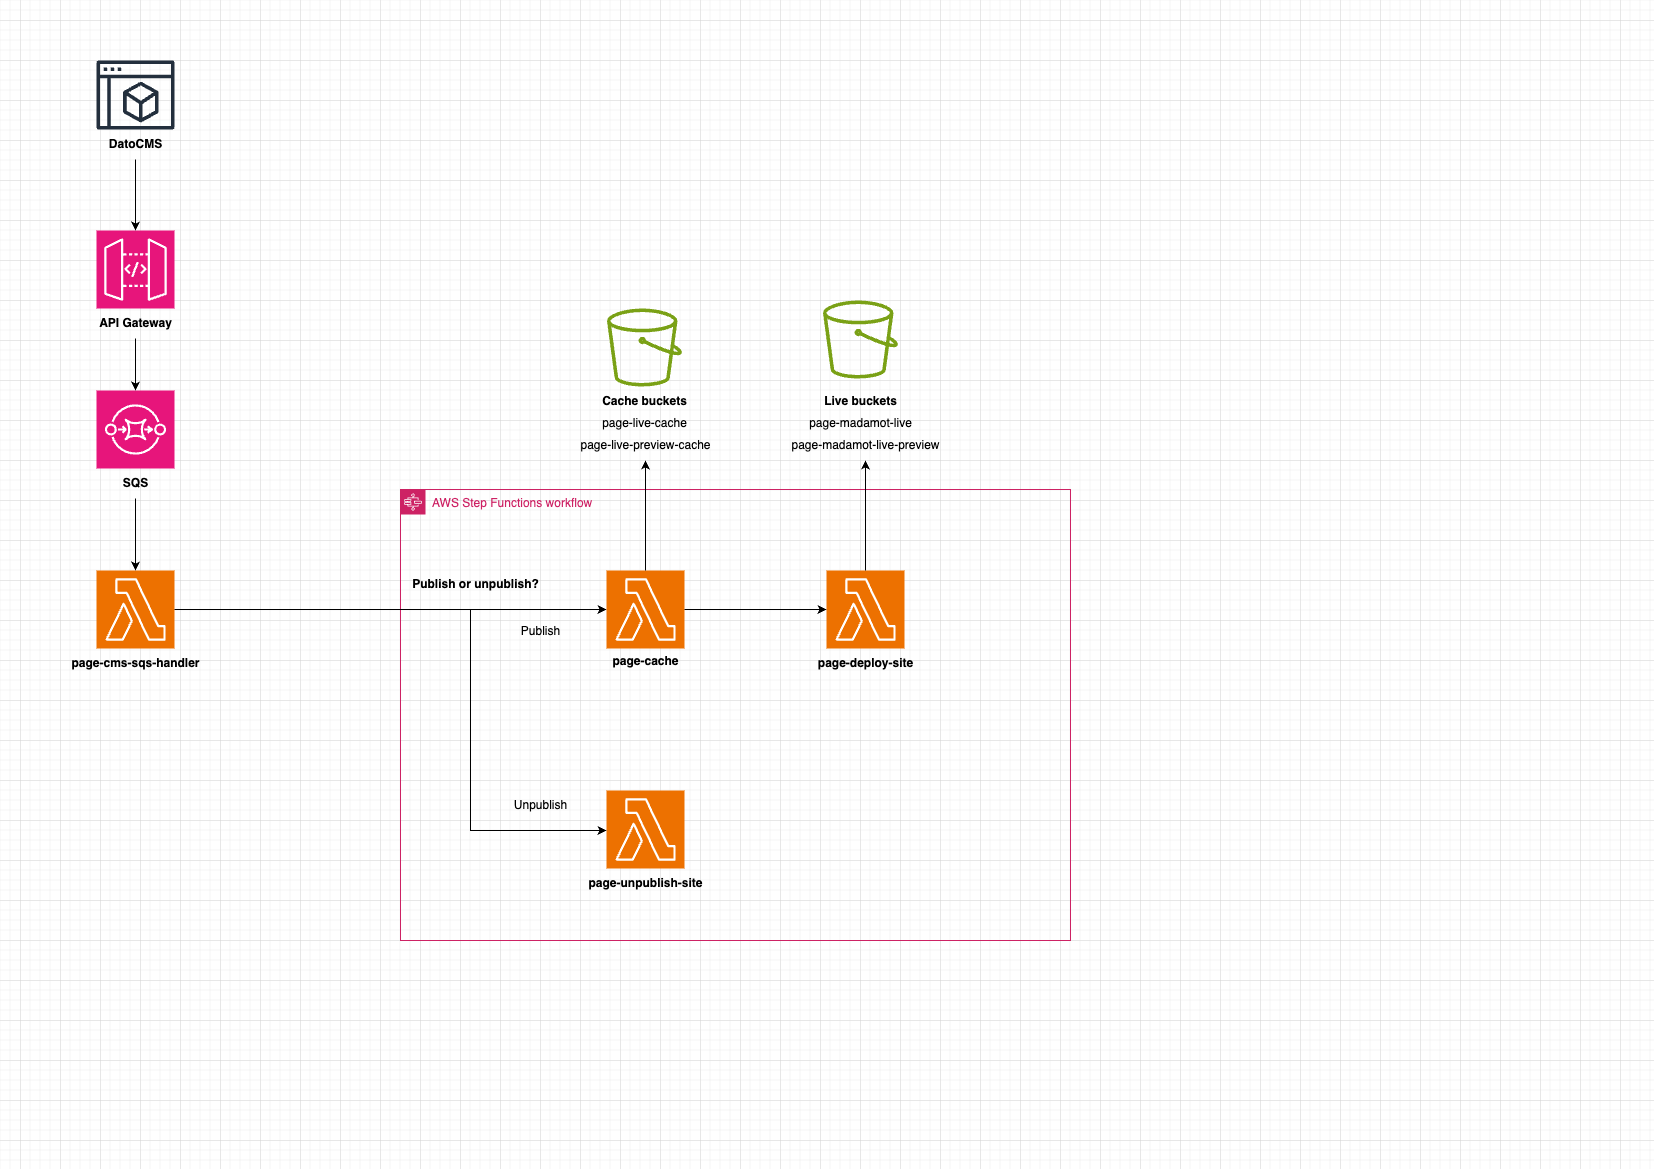

The diagram above was exported from draw.io. Its source (the exported page's mxGraphModel, read from the mxfile embedded in the PNG):
<mxGraphModel dx="1877" dy="1320" grid="1" gridSize="10" guides="1" tooltips="1" connect="1" arrows="1" fold="1" page="1" pageScale="1" pageWidth="827" pageHeight="1169" math="0" shadow="0">
  <root>
    <mxCell id="0" />
    <mxCell id="1" parent="0" />
    <mxCell id="2z3wcWQpciKeHsc1dsU9-1" value="" style="sketch=0;points=[[0,0,0],[0.25,0,0],[0.5,0,0],[0.75,0,0],[1,0,0],[0,1,0],[0.25,1,0],[0.5,1,0],[0.75,1,0],[1,1,0],[0,0.25,0],[0,0.5,0],[0,0.75,0],[1,0.25,0],[1,0.5,0],[1,0.75,0]];outlineConnect=0;fontColor=#232F3E;fillColor=#E7157B;strokeColor=#ffffff;dashed=0;verticalLabelPosition=bottom;verticalAlign=top;align=center;html=1;fontSize=12;fontStyle=0;aspect=fixed;shape=mxgraph.aws4.resourceIcon;resIcon=mxgraph.aws4.api_gateway;" parent="1" vertex="1">
      <mxGeometry x="96" y="230" width="78" height="78" as="geometry" />
    </mxCell>
    <object label="" id="2z3wcWQpciKeHsc1dsU9-2">
      <mxCell style="sketch=0;outlineConnect=0;fontColor=#232F3E;gradientColor=none;fillColor=#232F3D;strokeColor=none;dashed=0;verticalLabelPosition=bottom;verticalAlign=top;align=center;html=1;fontSize=12;fontStyle=0;aspect=fixed;pointerEvents=1;shape=mxgraph.aws4.management_console2;" parent="1" vertex="1">
        <mxGeometry x="96" y="60" width="78" height="69" as="geometry" />
      </mxCell>
    </object>
    <mxCell id="2z3wcWQpciKeHsc1dsU9-3" value="" style="sketch=0;points=[[0,0,0],[0.25,0,0],[0.5,0,0],[0.75,0,0],[1,0,0],[0,1,0],[0.25,1,0],[0.5,1,0],[0.75,1,0],[1,1,0],[0,0.25,0],[0,0.5,0],[0,0.75,0],[1,0.25,0],[1,0.5,0],[1,0.75,0]];outlineConnect=0;fontColor=#232F3E;fillColor=#E7157B;strokeColor=#ffffff;dashed=0;verticalLabelPosition=bottom;verticalAlign=top;align=center;html=1;fontSize=12;fontStyle=0;aspect=fixed;shape=mxgraph.aws4.resourceIcon;resIcon=mxgraph.aws4.sqs;" parent="1" vertex="1">
      <mxGeometry x="96" y="390" width="78" height="78" as="geometry" />
    </mxCell>
    <mxCell id="J5xbQ6pMU_4FS8yq3dWS-1" value="&lt;b&gt;DatoCMS&lt;/b&gt;" style="text;html=1;align=center;verticalAlign=middle;resizable=0;points=[];autosize=1;strokeColor=none;fillColor=none;" parent="1" vertex="1">
      <mxGeometry x="95" y="129" width="80" height="30" as="geometry" />
    </mxCell>
    <mxCell id="J5xbQ6pMU_4FS8yq3dWS-2" style="edgeStyle=orthogonalEdgeStyle;rounded=0;orthogonalLoop=1;jettySize=auto;html=1;entryX=0.5;entryY=0;entryDx=0;entryDy=0;entryPerimeter=0;" parent="1" source="J5xbQ6pMU_4FS8yq3dWS-1" target="2z3wcWQpciKeHsc1dsU9-1" edge="1">
      <mxGeometry relative="1" as="geometry" />
    </mxCell>
    <mxCell id="J5xbQ6pMU_4FS8yq3dWS-3" value="&lt;b&gt;API Gateway&lt;/b&gt;" style="text;html=1;align=center;verticalAlign=middle;resizable=0;points=[];autosize=1;strokeColor=none;fillColor=none;" parent="1" vertex="1">
      <mxGeometry x="85" y="308" width="100" height="30" as="geometry" />
    </mxCell>
    <mxCell id="J5xbQ6pMU_4FS8yq3dWS-4" style="edgeStyle=orthogonalEdgeStyle;rounded=0;orthogonalLoop=1;jettySize=auto;html=1;entryX=0.5;entryY=0;entryDx=0;entryDy=0;entryPerimeter=0;" parent="1" source="J5xbQ6pMU_4FS8yq3dWS-3" target="2z3wcWQpciKeHsc1dsU9-3" edge="1">
      <mxGeometry relative="1" as="geometry" />
    </mxCell>
    <mxCell id="J5xbQ6pMU_4FS8yq3dWS-5" value="&lt;b&gt;SQS&lt;/b&gt;" style="text;html=1;align=center;verticalAlign=middle;resizable=0;points=[];autosize=1;strokeColor=none;fillColor=none;" parent="1" vertex="1">
      <mxGeometry x="110" y="468" width="50" height="30" as="geometry" />
    </mxCell>
    <mxCell id="x_NDQDo2OjlpxiIqgKdg-21" style="edgeStyle=orthogonalEdgeStyle;rounded=0;orthogonalLoop=1;jettySize=auto;html=1;" parent="1" source="J5xbQ6pMU_4FS8yq3dWS-6" target="x_NDQDo2OjlpxiIqgKdg-7" edge="1">
      <mxGeometry relative="1" as="geometry" />
    </mxCell>
    <mxCell id="J5xbQ6pMU_4FS8yq3dWS-6" value="" style="sketch=0;points=[[0,0,0],[0.25,0,0],[0.5,0,0],[0.75,0,0],[1,0,0],[0,1,0],[0.25,1,0],[0.5,1,0],[0.75,1,0],[1,1,0],[0,0.25,0],[0,0.5,0],[0,0.75,0],[1,0.25,0],[1,0.5,0],[1,0.75,0]];outlineConnect=0;fontColor=#232F3E;fillColor=#ED7100;strokeColor=#ffffff;dashed=0;verticalLabelPosition=bottom;verticalAlign=top;align=center;html=1;fontSize=12;fontStyle=0;aspect=fixed;shape=mxgraph.aws4.resourceIcon;resIcon=mxgraph.aws4.lambda;" parent="1" vertex="1">
      <mxGeometry x="96" y="570" width="78" height="78" as="geometry" />
    </mxCell>
    <mxCell id="J5xbQ6pMU_4FS8yq3dWS-7" style="edgeStyle=orthogonalEdgeStyle;rounded=0;orthogonalLoop=1;jettySize=auto;html=1;entryX=0.5;entryY=0;entryDx=0;entryDy=0;entryPerimeter=0;" parent="1" source="J5xbQ6pMU_4FS8yq3dWS-5" target="J5xbQ6pMU_4FS8yq3dWS-6" edge="1">
      <mxGeometry relative="1" as="geometry" />
    </mxCell>
    <mxCell id="J5xbQ6pMU_4FS8yq3dWS-8" value="&lt;b&gt;page-cms-sqs-handler&lt;/b&gt;" style="text;html=1;align=center;verticalAlign=middle;resizable=0;points=[];autosize=1;strokeColor=none;fillColor=none;" parent="1" vertex="1">
      <mxGeometry x="60" y="648" width="150" height="30" as="geometry" />
    </mxCell>
    <mxCell id="x_NDQDo2OjlpxiIqgKdg-2" value="AWS Step Functions workflow" style="points=[[0,0],[0.25,0],[0.5,0],[0.75,0],[1,0],[1,0.25],[1,0.5],[1,0.75],[1,1],[0.75,1],[0.5,1],[0.25,1],[0,1],[0,0.75],[0,0.5],[0,0.25]];outlineConnect=0;gradientColor=none;html=1;whiteSpace=wrap;fontSize=12;fontStyle=0;container=1;pointerEvents=0;collapsible=0;recursiveResize=0;shape=mxgraph.aws4.group;grIcon=mxgraph.aws4.group_aws_step_functions_workflow;strokeColor=#CD2264;fillColor=none;verticalAlign=top;align=left;spacingLeft=30;fontColor=#CD2264;dashed=0;" parent="1" vertex="1">
      <mxGeometry x="400" y="489" width="670" height="451" as="geometry" />
    </mxCell>
    <mxCell id="x_NDQDo2OjlpxiIqgKdg-7" value="" style="sketch=0;points=[[0,0,0],[0.25,0,0],[0.5,0,0],[0.75,0,0],[1,0,0],[0,1,0],[0.25,1,0],[0.5,1,0],[0.75,1,0],[1,1,0],[0,0.25,0],[0,0.5,0],[0,0.75,0],[1,0.25,0],[1,0.5,0],[1,0.75,0]];outlineConnect=0;fontColor=#232F3E;fillColor=#ED7100;strokeColor=#ffffff;dashed=0;verticalLabelPosition=bottom;verticalAlign=top;align=center;html=1;fontSize=12;fontStyle=0;aspect=fixed;shape=mxgraph.aws4.resourceIcon;resIcon=mxgraph.aws4.lambda;" parent="x_NDQDo2OjlpxiIqgKdg-2" vertex="1">
      <mxGeometry x="206" y="81" width="78" height="78" as="geometry" />
    </mxCell>
    <mxCell id="x_NDQDo2OjlpxiIqgKdg-8" value="&lt;b&gt;page-cache&lt;/b&gt;" style="text;html=1;align=center;verticalAlign=middle;resizable=0;points=[];autosize=1;strokeColor=none;fillColor=none;" parent="x_NDQDo2OjlpxiIqgKdg-2" vertex="1">
      <mxGeometry x="200" y="157" width="90" height="30" as="geometry" />
    </mxCell>
    <mxCell id="x_NDQDo2OjlpxiIqgKdg-13" value="" style="sketch=0;points=[[0,0,0],[0.25,0,0],[0.5,0,0],[0.75,0,0],[1,0,0],[0,1,0],[0.25,1,0],[0.5,1,0],[0.75,1,0],[1,1,0],[0,0.25,0],[0,0.5,0],[0,0.75,0],[1,0.25,0],[1,0.5,0],[1,0.75,0]];outlineConnect=0;fontColor=#232F3E;fillColor=#ED7100;strokeColor=#ffffff;dashed=0;verticalLabelPosition=bottom;verticalAlign=top;align=center;html=1;fontSize=12;fontStyle=0;aspect=fixed;shape=mxgraph.aws4.resourceIcon;resIcon=mxgraph.aws4.lambda;" parent="x_NDQDo2OjlpxiIqgKdg-2" vertex="1">
      <mxGeometry x="426" y="81" width="78" height="78" as="geometry" />
    </mxCell>
    <mxCell id="x_NDQDo2OjlpxiIqgKdg-15" value="&lt;b&gt;page-deploy-site&lt;/b&gt;" style="text;html=1;align=center;verticalAlign=middle;resizable=0;points=[];autosize=1;strokeColor=none;fillColor=none;" parent="x_NDQDo2OjlpxiIqgKdg-2" vertex="1">
      <mxGeometry x="405" y="159" width="120" height="30" as="geometry" />
    </mxCell>
    <mxCell id="MT1HXH7CIDCzYFT-zNP8-1" style="edgeStyle=orthogonalEdgeStyle;rounded=0;orthogonalLoop=1;jettySize=auto;html=1;entryX=0;entryY=0.5;entryDx=0;entryDy=0;entryPerimeter=0;" parent="x_NDQDo2OjlpxiIqgKdg-2" source="x_NDQDo2OjlpxiIqgKdg-7" target="x_NDQDo2OjlpxiIqgKdg-13" edge="1">
      <mxGeometry relative="1" as="geometry" />
    </mxCell>
    <mxCell id="TUTDs6zde3vDhP-IdaZa-7" value="" style="sketch=0;points=[[0,0,0],[0.25,0,0],[0.5,0,0],[0.75,0,0],[1,0,0],[0,1,0],[0.25,1,0],[0.5,1,0],[0.75,1,0],[1,1,0],[0,0.25,0],[0,0.5,0],[0,0.75,0],[1,0.25,0],[1,0.5,0],[1,0.75,0]];outlineConnect=0;fontColor=#232F3E;fillColor=#ED7100;strokeColor=#ffffff;dashed=0;verticalLabelPosition=bottom;verticalAlign=top;align=center;html=1;fontSize=12;fontStyle=0;aspect=fixed;shape=mxgraph.aws4.resourceIcon;resIcon=mxgraph.aws4.lambda;" vertex="1" parent="x_NDQDo2OjlpxiIqgKdg-2">
      <mxGeometry x="206" y="301" width="78" height="78" as="geometry" />
    </mxCell>
    <mxCell id="x_NDQDo2OjlpxiIqgKdg-6" value="&lt;b&gt;Publish or unpublish?&lt;/b&gt;" style="text;html=1;align=center;verticalAlign=middle;resizable=0;points=[];autosize=1;strokeColor=none;fillColor=none;" parent="x_NDQDo2OjlpxiIqgKdg-2" vertex="1">
      <mxGeometry y="80" width="150" height="30" as="geometry" />
    </mxCell>
    <mxCell id="TUTDs6zde3vDhP-IdaZa-5" value="Publish" style="text;html=1;align=center;verticalAlign=middle;resizable=0;points=[];autosize=1;strokeColor=none;fillColor=none;" vertex="1" parent="x_NDQDo2OjlpxiIqgKdg-2">
      <mxGeometry x="110" y="127" width="60" height="30" as="geometry" />
    </mxCell>
    <mxCell id="TUTDs6zde3vDhP-IdaZa-6" value="Unpublish" style="text;html=1;align=center;verticalAlign=middle;resizable=0;points=[];autosize=1;strokeColor=none;fillColor=none;" vertex="1" parent="x_NDQDo2OjlpxiIqgKdg-2">
      <mxGeometry x="100" y="301" width="80" height="30" as="geometry" />
    </mxCell>
    <mxCell id="TUTDs6zde3vDhP-IdaZa-8" value="&lt;b&gt;page-unpublish-site&lt;/b&gt;" style="text;html=1;align=center;verticalAlign=middle;resizable=0;points=[];autosize=1;strokeColor=none;fillColor=none;" vertex="1" parent="x_NDQDo2OjlpxiIqgKdg-2">
      <mxGeometry x="175" y="379" width="140" height="30" as="geometry" />
    </mxCell>
    <mxCell id="x_NDQDo2OjlpxiIqgKdg-5" style="edgeStyle=orthogonalEdgeStyle;rounded=0;orthogonalLoop=1;jettySize=auto;html=1;entryX=0;entryY=0.5;entryDx=0;entryDy=0;entryPerimeter=0;" parent="1" source="J5xbQ6pMU_4FS8yq3dWS-6" target="TUTDs6zde3vDhP-IdaZa-7" edge="1">
      <mxGeometry relative="1" as="geometry">
        <mxPoint x="330" y="865.99" as="targetPoint" />
        <Array as="points">
          <mxPoint x="470" y="609" />
          <mxPoint x="470" y="830" />
        </Array>
      </mxGeometry>
    </mxCell>
    <mxCell id="x_NDQDo2OjlpxiIqgKdg-16" value="" style="sketch=0;outlineConnect=0;fontColor=#232F3E;gradientColor=none;fillColor=#7AA116;strokeColor=none;dashed=0;verticalLabelPosition=bottom;verticalAlign=top;align=center;html=1;fontSize=12;fontStyle=0;aspect=fixed;pointerEvents=1;shape=mxgraph.aws4.bucket;" parent="1" vertex="1">
      <mxGeometry x="606.5" y="308" width="75" height="78" as="geometry" />
    </mxCell>
    <mxCell id="x_NDQDo2OjlpxiIqgKdg-18" value="page-live-cache" style="text;html=1;align=center;verticalAlign=middle;resizable=0;points=[];autosize=1;strokeColor=none;fillColor=none;" parent="1" vertex="1">
      <mxGeometry x="589" y="408" width="110" height="30" as="geometry" />
    </mxCell>
    <mxCell id="x_NDQDo2OjlpxiIqgKdg-19" value="page-live-preview-cache" style="text;html=1;align=center;verticalAlign=middle;resizable=0;points=[];autosize=1;strokeColor=none;fillColor=none;" parent="1" vertex="1">
      <mxGeometry x="570" y="430" width="150" height="30" as="geometry" />
    </mxCell>
    <mxCell id="x_NDQDo2OjlpxiIqgKdg-20" value="&lt;b&gt;Cache buckets&lt;/b&gt;" style="text;html=1;align=center;verticalAlign=middle;resizable=0;points=[];autosize=1;strokeColor=none;fillColor=none;" parent="1" vertex="1">
      <mxGeometry x="589" y="386" width="110" height="30" as="geometry" />
    </mxCell>
    <mxCell id="x_NDQDo2OjlpxiIqgKdg-22" style="edgeStyle=orthogonalEdgeStyle;rounded=0;orthogonalLoop=1;jettySize=auto;html=1;exitX=0.5;exitY=0;exitDx=0;exitDy=0;exitPerimeter=0;" parent="1" source="x_NDQDo2OjlpxiIqgKdg-7" target="x_NDQDo2OjlpxiIqgKdg-19" edge="1">
      <mxGeometry relative="1" as="geometry">
        <mxPoint x="500" y="560" as="sourcePoint" />
      </mxGeometry>
    </mxCell>
    <mxCell id="MT1HXH7CIDCzYFT-zNP8-2" value="" style="sketch=0;outlineConnect=0;fontColor=#232F3E;gradientColor=none;fillColor=#7AA116;strokeColor=none;dashed=0;verticalLabelPosition=bottom;verticalAlign=top;align=center;html=1;fontSize=12;fontStyle=0;aspect=fixed;pointerEvents=1;shape=mxgraph.aws4.bucket;" parent="1" vertex="1">
      <mxGeometry x="822.5" y="300" width="75" height="78" as="geometry" />
    </mxCell>
    <mxCell id="MT1HXH7CIDCzYFT-zNP8-3" value="page-madamot-live" style="text;html=1;align=center;verticalAlign=middle;resizable=0;points=[];autosize=1;strokeColor=none;fillColor=none;" parent="1" vertex="1">
      <mxGeometry x="795" y="408" width="130" height="30" as="geometry" />
    </mxCell>
    <mxCell id="MT1HXH7CIDCzYFT-zNP8-4" value="page-madamot-live-preview" style="text;html=1;align=center;verticalAlign=middle;resizable=0;points=[];autosize=1;strokeColor=none;fillColor=none;" parent="1" vertex="1">
      <mxGeometry x="780" y="430" width="170" height="30" as="geometry" />
    </mxCell>
    <mxCell id="MT1HXH7CIDCzYFT-zNP8-5" value="&lt;b&gt;Live buckets&lt;/b&gt;" style="text;html=1;align=center;verticalAlign=middle;resizable=0;points=[];autosize=1;strokeColor=none;fillColor=none;" parent="1" vertex="1">
      <mxGeometry x="810" y="386" width="100" height="30" as="geometry" />
    </mxCell>
    <mxCell id="MT1HXH7CIDCzYFT-zNP8-6" style="edgeStyle=orthogonalEdgeStyle;rounded=0;orthogonalLoop=1;jettySize=auto;html=1;" parent="1" source="x_NDQDo2OjlpxiIqgKdg-13" target="MT1HXH7CIDCzYFT-zNP8-4" edge="1">
      <mxGeometry relative="1" as="geometry" />
    </mxCell>
  </root>
</mxGraphModel>